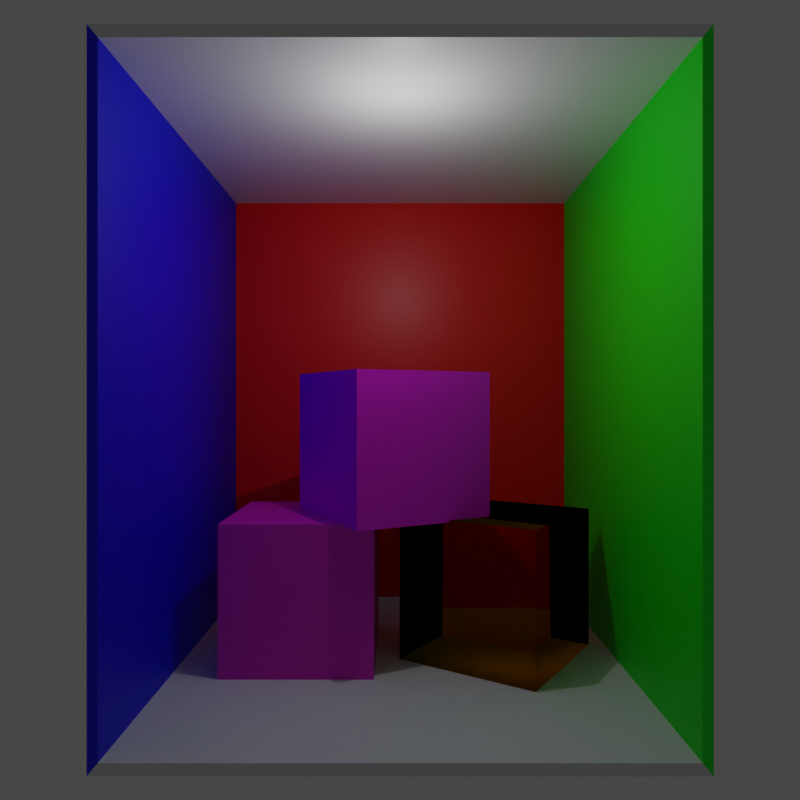 # Source: untitled.blend  (saved by Blender 2.82.7; exported with 4.5.12 LTS)
import bpy
from mathutils import Matrix  # noqa: F401  (used for matrix-valued properties, if any)

bpy.ops.wm.read_factory_settings(use_empty=True)
scene = bpy.context.scene
scene.name = 'Scene'

# ---- collections
col_collection = bpy.data.collections.new('Collection'); scene.collection.children.link(col_collection)

# ---- images (referenced by path relative to the original .blend; pixels are not part of the script)
import os
ASSET_DIR = os.environ.get("B2B_ASSET_DIR", "")  # directory of the original .blend (textures are referenced by path, not embedded)
HERE = os.path.dirname(os.path.abspath(__file__))  # packed textures are extracted next to this script under _unpacked/

def load_image(name, relpath, width, height, colorspace="sRGB"):
    """Load a texture the original file referenced (path relative to the .blend, or extracted next to this script)."""
    p = next((c for c in (os.path.join(HERE, relpath), os.path.join(ASSET_DIR, relpath)) if relpath and os.path.exists(c)), "")
    if p:
        img = bpy.data.images.load(p, check_existing=True)
        img.name = name
    else:  # same state as the original file: an image datablock whose file is absent (Cycles renders it pink)
        img = bpy.data.images.new(name, width, height)
        img.source = "FILE"
        img.filepath = "//" + (relpath or name)
    img.colorspace_settings.name = colorspace
    return img
img_whitebrick_jpg = load_image('whiteBrick.jpg', 'whiteBrick.jpg', 1024, 1024, 'sRGB')

# ---- materials (node trees are filled in below, after node groups)
mat_material = bpy.data.materials.new('Material')
mat_material.alpha_threshold = 0.0
mat_material.line_color = (0.0, 0.0, 0.0, 1.0)
mat_material_001 = bpy.data.materials.new('Material.001')
mat_material_002 = bpy.data.materials.new('Material.002')
mat_material_003 = bpy.data.materials.new('Material.003')
mat_material_006 = bpy.data.materials.new('Material.006')
mat_material_005 = bpy.data.materials.new('Material.005')
mat_material_004 = bpy.data.materials.new('Material.004')

# ---- material node trees
mat_material.use_nodes = True; mat_material.node_tree.nodes.clear()
_N = mat_material.node_tree.nodes; _L = mat_material.node_tree.links
n0 = _N.new('ShaderNodeOutputMaterial'); n0.name = 'Material Output'; n0.location = (300, 300)
n1 = _N.new('ShaderNodeBsdfPrincipled'); n1.name = 'Principled BSDF'; n1.location = (10, 300)
n1.distribution = 'GGX'
n1.subsurface_method = 'BURLEY'
n1.inputs[0].default_value = (1.0, 0.0, 0.0, 1.0)
n1.inputs[2].default_value = 0.4
n1.inputs[3].default_value = 1.45
n1.inputs[27].default_value = (0.0, 0.0, 0.0, 1.0)
n1.inputs[28].default_value = 1.0
_L.new(n1.outputs[0], n0.inputs[0])
n0.is_active_output = True
mat_material_001.use_nodes = True; mat_material_001.node_tree.nodes.clear()
_N = mat_material_001.node_tree.nodes; _L = mat_material_001.node_tree.links
n0 = _N.new('ShaderNodeOutputMaterial'); n0.name = 'Material Output'; n0.location = (300, 300)
n1 = _N.new('ShaderNodeBsdfPrincipled'); n1.name = 'Principled BSDF'; n1.location = (10, 300)
n1.distribution = 'GGX'
n1.subsurface_method = 'BURLEY'
n1.inputs[0].default_value = (0.0, 1.0, 0.0, 1.0)
n1.inputs[3].default_value = 1.45
n1.inputs[27].default_value = (0.0, 0.0, 0.0, 1.0)
n1.inputs[28].default_value = 1.0
_L.new(n1.outputs[0], n0.inputs[0])
n0.is_active_output = True
mat_material_002.use_nodes = True; mat_material_002.node_tree.nodes.clear()
_N = mat_material_002.node_tree.nodes; _L = mat_material_002.node_tree.links
n0 = _N.new('ShaderNodeOutputMaterial'); n0.name = 'Material Output'; n0.location = (300, 300)
n1 = _N.new('ShaderNodeBsdfPrincipled'); n1.name = 'Principled BSDF'; n1.location = (10, 300)
n1.distribution = 'GGX'
n1.subsurface_method = 'BURLEY'
n1.inputs[0].default_value = (0.0, 0.0, 1.0, 1.0)
n1.inputs[3].default_value = 1.45
n1.inputs[27].default_value = (0.0, 0.0, 0.0, 1.0)
n1.inputs[28].default_value = 1.0
_L.new(n1.outputs[0], n0.inputs[0])
n0.is_active_output = True
mat_material_003.use_nodes = True; mat_material_003.node_tree.nodes.clear()
_N = mat_material_003.node_tree.nodes; _L = mat_material_003.node_tree.links
n0 = _N.new('ShaderNodeOutputMaterial'); n0.name = 'Material Output'; n0.location = (300, 300)
n1 = _N.new('ShaderNodeBsdfPrincipled'); n1.name = 'Principled BSDF'; n1.location = (10, 300)
n1.distribution = 'GGX'
n1.subsurface_method = 'BURLEY'
n1.inputs[3].default_value = 1.45
n1.inputs[27].default_value = (0.0, 0.0, 0.0, 1.0)
n1.inputs[28].default_value = 1.0
_L.new(n1.outputs[0], n0.inputs[0])
n0.is_active_output = True
mat_material_006.use_nodes = True; mat_material_006.node_tree.nodes.clear()
_N = mat_material_006.node_tree.nodes; _L = mat_material_006.node_tree.links
n0 = _N.new('ShaderNodeOutputMaterial'); n0.name = 'Material Output'; n0.location = (300, 300)
n1 = _N.new('ShaderNodeBsdfPrincipled'); n1.name = 'Principled BSDF'; n1.location = (10, 300)
n1.distribution = 'GGX'
n1.subsurface_method = 'BURLEY'
n1.inputs[0].default_value = (0.8, 0.01225, 0.6146, 1.0)
n1.inputs[3].default_value = 1.45
n1.inputs[27].default_value = (0.0, 0.0, 0.0, 1.0)
n1.inputs[28].default_value = 1.0
_L.new(n1.outputs[0], n0.inputs[0])
n0.is_active_output = True
mat_material_005.use_nodes = True; mat_material_005.node_tree.nodes.clear()
_N = mat_material_005.node_tree.nodes; _L = mat_material_005.node_tree.links
n0 = _N.new('ShaderNodeOutputMaterial'); n0.name = 'Material Output'; n0.location = (300, 300)
n1 = _N.new('ShaderNodeBsdfRefraction'); n1.name = 'Refraction BSDF'; n1.location = (10, 300)
n1.inputs[0].default_value = (0.8, 0.485, 0.0, 1.0)
n1.inputs[2].default_value = 1.5
_L.new(n1.outputs[0], n0.inputs[0])
n0.is_active_output = True
mat_material_004.use_nodes = True; mat_material_004.node_tree.nodes.clear()
_N = mat_material_004.node_tree.nodes; _L = mat_material_004.node_tree.links
n0 = _N.new('ShaderNodeOutputMaterial'); n0.name = 'Material Output'; n0.location = (300, 300)
n1 = _N.new('ShaderNodeBsdfPrincipled'); n1.name = 'Principled BSDF'; n1.location = (10, 300)
n1.distribution = 'GGX'
n1.subsurface_method = 'BURLEY'
n1.inputs[3].default_value = 1.45
n1.inputs[27].default_value = (0.0, 0.0, 0.0, 1.0)
n1.inputs[28].default_value = 1.0
n2 = _N.new('ShaderNodeTexImage'); n2.name = 'Image Texture'; n2.location = (-280, 280)
n2.image = img_whitebrick_jpg
_L.new(n1.outputs[0], n0.inputs[0])
_L.new(n2.outputs[0], n1.inputs[0])
n0.is_active_output = True

# ---- world
world_world = bpy.data.worlds.new('World'); scene.world = world_world
world_world.use_nodes = True; world_world.node_tree.nodes.clear()
_N = world_world.node_tree.nodes; _L = world_world.node_tree.links
n0 = _N.new('ShaderNodeOutputWorld'); n0.name = 'World Output'; n0.location = (300, 300)
n1 = _N.new('ShaderNodeBackground'); n1.name = 'Background'; n1.location = (10, 300)
n1.inputs[0].default_value = (0.05088, 0.05088, 0.05088, 1.0)
_L.new(n1.outputs[0], n0.inputs[0])
n0.is_active_output = True
world_world.color = (0.05088, 0.05088, 0.05088)
world_world.use_sun_shadow = False
world_world.sun_shadow_jitter_overblur = 0.0

# ---- cameras
cam_camera_001 = bpy.data.cameras.new('Camera.001')
cam_camera_001.lens = 31.18
cam_camera_001.lens_unit = 'FOV'

# ---- lights
light_point = bpy.data.lights.new('Point', 'POINT')
light_point.transmission_factor = 0.0
light_point.energy = 40.0
light_point.shadow_maximum_resolution = 0.006
light_point.use_absolute_resolution = True

# ---- meshes
me_cube = bpy.data.meshes.new('Cube')
me_cube.from_pydata([(1.0, 1.0, 1.0), (1.0, 1.0, -1.0), (1.0, -1.0, 1.0), (1.0, -1.0, -1.0), (-1.0, 1.0, 1.0), (-1.0, 1.0, -1.0), (-1.0, -1.0, 1.0), (-1.0, -1.0, -1.0)], [], [(0, 4, 6, 2), (3, 2, 6, 7), (7, 6, 4, 5), (5, 1, 3, 7), (5, 4, 0, 1)])
me_cube.polygons.foreach_set('material_index', [3, 2, 0, 3, 1])
_uv = me_cube.uv_layers.new(name='UVMap')
_uv.uv.foreach_set('vector', [0.625, 0.5, 0.875, 0.5, 0.875, 0.75, 0.625, 0.75, 0.375, 0.75, 0.625, 0.75, 0.625, 1.0, 0.375, 1.0, 0.375, 0.0, 0.625, 0.0, 0.625, 0.25, 0.375, 0.25, 0.125, 0.5, 0.375, 0.5, 0.375, 0.75, 0.125, 0.75, 0.375, 0.25, 0.625, 0.25, 0.625, 0.5, 0.375, 0.5])
me_cube.materials.append(mat_material)
me_cube.materials.append(mat_material_001)
me_cube.materials.append(mat_material_002)
me_cube.materials.append(mat_material_003)
me_cube.use_remesh_preserve_volume = False
me_cube.use_remesh_preserve_attributes = False
me_cube.use_mirror_vertex_groups = False
me_cube.update()
me_cube_001 = bpy.data.meshes.new('Cube.001')
me_cube_001.from_pydata([(-1.0, -1.0, -1.0), (-1.0, -1.0, 1.0), (-1.0, 1.0, -1.0), (-1.0, 1.0, 1.0), (1.0, -1.0, -1.0), (1.0, -1.0, 1.0), (1.0, 1.0, -1.0), (1.0, 1.0, 1.0)], [], [(0, 1, 3, 2), (2, 3, 7, 6), (6, 7, 5, 4), (4, 5, 1, 0), (2, 6, 4, 0), (7, 3, 1, 5)])
_uv = me_cube_001.uv_layers.new(name='UVMap')
_uv.uv.foreach_set('vector', [0.375, 0.0, 0.625, 0.0, 0.625, 0.25, 0.375, 0.25, 0.375, 0.25, 0.625, 0.25, 0.625, 0.5, 0.375, 0.5, 0.375, 0.5, 0.625, 0.5, 0.625, 0.75, 0.375, 0.75, 0.375, 0.75, 0.625, 0.75, 0.625, 1.0, 0.375, 1.0, 0.125, 0.5, 0.375, 0.5, 0.375, 0.75, 0.125, 0.75, 0.625, 0.5, 0.875, 0.5, 0.875, 0.75, 0.625, 0.75])
me_cube_001.materials.append(mat_material_006)
me_cube_001.use_remesh_fix_poles = True
me_cube_001.use_remesh_preserve_attributes = False
me_cube_001.use_mirror_vertex_groups = False
me_cube_001.update()
me_cube_002 = bpy.data.meshes.new('Cube.002')
me_cube_002.from_pydata([(-1.0, -1.0, -1.0), (-1.0, -1.0, 1.0), (-1.0, 1.0, -1.0), (-1.0, 1.0, 1.0), (1.0, -1.0, -1.0), (1.0, -1.0, 1.0), (1.0, 1.0, -1.0), (1.0, 1.0, 1.0)], [], [(0, 1, 3, 2), (2, 3, 7, 6), (6, 7, 5, 4), (4, 5, 1, 0), (2, 6, 4, 0), (7, 3, 1, 5)])
_uv = me_cube_002.uv_layers.new(name='UVMap')
_uv.uv.foreach_set('vector', [0.375, 0.0, 0.625, 0.0, 0.625, 0.25, 0.375, 0.25, 0.375, 0.25, 0.625, 0.25, 0.625, 0.5, 0.375, 0.5, 0.375, 0.5, 0.625, 0.5, 0.625, 0.75, 0.375, 0.75, 0.375, 0.75, 0.625, 0.75, 0.625, 1.0, 0.375, 1.0, 0.125, 0.5, 0.375, 0.5, 0.375, 0.75, 0.125, 0.75, 0.625, 0.5, 0.875, 0.5, 0.875, 0.75, 0.625, 0.75])
me_cube_002.materials.append(mat_material_005)
me_cube_002.use_remesh_fix_poles = True
me_cube_002.use_remesh_preserve_attributes = False
me_cube_002.use_mirror_vertex_groups = False
me_cube_002.update()
me_cube_003 = bpy.data.meshes.new('Cube.003')
me_cube_003.from_pydata([(-1.0, -1.0, -1.0), (-1.0, -1.0, 1.0), (-1.0, 1.0, -1.0), (-1.0, 1.0, 1.0), (1.0, -1.0, -1.0), (1.0, -1.0, 1.0), (1.0, 1.0, -1.0), (1.0, 1.0, 1.0)], [], [(0, 1, 3, 2), (2, 3, 7, 6), (6, 7, 5, 4), (4, 5, 1, 0), (2, 6, 4, 0), (7, 3, 1, 5)])
_uv = me_cube_003.uv_layers.new(name='UVMap')
_uv.uv.foreach_set('vector', [0.375, 0.0, 0.625, 0.0, 0.625, 0.25, 0.375, 0.25, 0.375, 0.25, 0.625, 0.25, 0.625, 0.5, 0.375, 0.5, 0.375, 0.5, 0.625, 0.5, 0.625, 0.75, 0.375, 0.75, 0.375, 0.75, 0.625, 0.75, 0.625, 1.0, 0.375, 1.0, 0.125, 0.5, 0.375, 0.5, 0.375, 0.75, 0.125, 0.75, 0.625, 0.5, 0.875, 0.5, 0.875, 0.75, 0.625, 0.75])
me_cube_003.materials.append(mat_material_004)
me_cube_003.use_remesh_fix_poles = True
me_cube_003.use_remesh_preserve_attributes = False
me_cube_003.use_mirror_vertex_groups = False
me_cube_003.update()

# ---- objects
ob_cube = bpy.data.objects.new('Cube', me_cube)
ob_cube_001 = bpy.data.objects.new('Cube.001', me_cube_001)
ob_cube_002 = bpy.data.objects.new('Cube.002', me_cube_002)
ob_cube_003 = bpy.data.objects.new('Cube.003', me_cube_003)
ob_point = bpy.data.objects.new('Point', light_point)
ob_camera = bpy.data.objects.new('Camera', cam_camera_001)

# ---- transforms, parenting, visibility, modifiers, constraints
ob_cube.location = (-2.424, 0.0, 3.0)
ob_cube.scale = (2.4, 2.5, 3.0)
ob_cube.lock_rotations_4d = False
ob_cube.empty_display_type = 'ARROWS'
ob_cube.lineart.crease_threshold = 0.0
_m = ob_cube.modifiers.new('Solidify', 'SOLIDIFY')
_m.thickness = 0.05
_m.nonmanifold_merge_threshold = 0.0003
ob_cube_001.location = (-2.5, -1.084, 0.9008)
ob_cube_001.scale = (0.8102, 0.8102, 0.8102)
ob_cube_001.lineart.crease_threshold = 0.0
ob_cube_002.location = (-2.5, 1.117, 0.9008)
ob_cube_002.rotation_euler = (0.0, -0.0, -0.5824)
ob_cube_002.scale = (0.8102, 0.8102, 0.8102)
ob_cube_002.lineart.crease_threshold = 0.0
ob_cube_003.location = (-2.5, -0.1062, 2.501)
ob_cube_003.rotation_euler = (0.0, -0.0, 0.4978)
ob_cube_003.scale = (0.8102, 0.8102, 0.8102)
ob_cube_003.lineart.crease_threshold = 0.0
ob_point.location = (-1.0, 0.0, 5.0)
ob_point.lineart.crease_threshold = 0.0
ob_camera.location = (5.5, 0.0, 3.0)
ob_camera.rotation_euler = (1.571, 0.0, 1.571)
ob_camera.lineart.crease_threshold = 0.0

# ---- collection membership
col_collection.objects.link(ob_cube)
col_collection.objects.link(ob_cube_001)
col_collection.objects.link(ob_cube_002)
col_collection.objects.link(ob_cube_003)
col_collection.objects.link(ob_point)
col_collection.objects.link(ob_camera)

# ---- scene / render settings (as saved in the file)
scene.camera = ob_camera
scene.frame_start = 1; scene.frame_end = 250; scene.frame_set(1)
scene.render.engine = 'CYCLES'
scene.render.resolution_x = 512
scene.render.resolution_y = 512
scene.cycles.shading_system = True
scene.cycles.use_denoising = False
scene.cycles.samples = 128
scene.cycles.sampling_pattern = 'TABULATED_SOBOL'
scene.cycles.use_adaptive_sampling = False
scene.cycles.use_light_tree = False
scene.view_settings.view_transform = 'Filmic'
bpy.context.view_layer.update()
